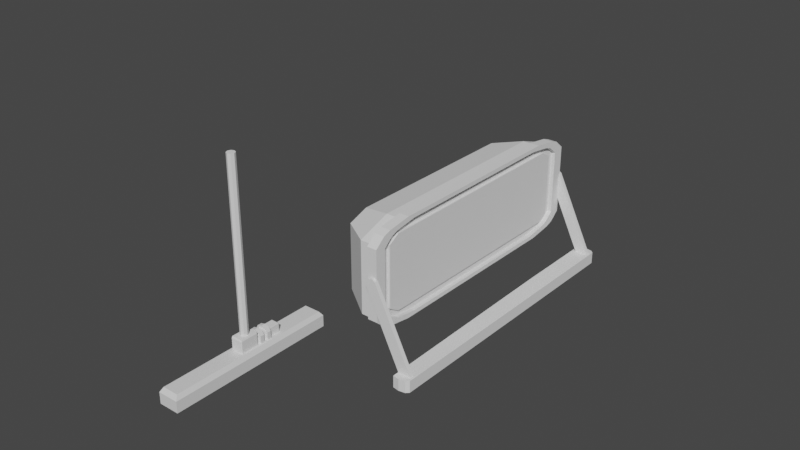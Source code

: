 # Source: flood_light.blend  (saved by Blender 3.3.6; exported with 4.5.12 LTS)
import bpy
from mathutils import Matrix  # noqa: F401  (used for matrix-valued properties, if any)

bpy.ops.wm.read_factory_settings(use_empty=True)
scene = bpy.context.scene
scene.name = 'Scene'

# ---- collections
col_collection = bpy.data.collections.new('Collection'); scene.collection.children.link(col_collection)

# ---- materials (node trees are filled in below, after node groups)
mat_material = bpy.data.materials.new('Material')
mat_material.alpha_threshold = 0.0
mat_material.use_transparent_shadow = False
mat_material.roughness = 0.5
mat_material.line_color = (0.0, 0.0, 0.0, 1.0)

# ---- material node trees
mat_material.use_nodes = True; mat_material.node_tree.nodes.clear()
_N = mat_material.node_tree.nodes; _L = mat_material.node_tree.links
n0 = _N.new('ShaderNodeOutputMaterial'); n0.name = 'Material Output'; n0.location = (300, 300)
n1 = _N.new('ShaderNodeBsdfPrincipled'); n1.name = 'Principled BSDF'; n1.location = (10, 300)
n1.distribution = 'GGX'
n1.subsurface_method = 'RANDOM_WALK_SKIN'
n1.inputs[3].default_value = 1.45
n1.inputs[27].default_value = (0.0, 0.0, 0.0, 1.0)
n1.inputs[28].default_value = 1.0
_L.new(n1.outputs[0], n0.inputs[0])
n0.is_active_output = True

# ---- world
world_world = bpy.data.worlds.new('World'); scene.world = world_world
world_world.use_nodes = True; world_world.node_tree.nodes.clear()
_N = world_world.node_tree.nodes; _L = world_world.node_tree.links
n0 = _N.new('ShaderNodeOutputWorld'); n0.name = 'World Output'; n0.location = (300, 300)
n1 = _N.new('ShaderNodeBackground'); n1.name = 'Background'; n1.location = (10, 300)
n1.inputs[0].default_value = (0.05088, 0.05088, 0.05088, 1.0)
_L.new(n1.outputs[0], n0.inputs[0])
n0.is_active_output = True
world_world.color = (0.05088, 0.05088, 0.05088)
world_world.use_sun_shadow = False
world_world.sun_shadow_jitter_overblur = 0.0

# ---- meshes
me_cube = bpy.data.meshes.new('Cube')
me_cube.from_pydata([(1.0, 1.0, -0.3113), (1.0, -1.0, -0.3113), (-1.0, 1.0, -0.3113), (-1.0, -1.0, -0.3113), (0.7833, 0.963, 1.198), (1.0, 1.0, 0.7833), (0.7833, -0.963, 1.198), (1.0, -1.0, 0.7833), (-0.7833, 0.963, 1.198), (-1.0, 1.0, 0.7833), (-0.7833, -0.963, 1.198), (-1.0, -1.0, 0.7833)], [], [(1, 7, 11, 3), (3, 11, 9, 2), (2, 0, 1, 3), (4, 8, 10, 6), (0, 5, 7, 1), (6, 10, 11, 7), (4, 6, 7, 5), (10, 8, 9, 11), (8, 4, 5, 9), (2, 9, 5, 0)])
_uv = me_cube.uv_layers.new(name='UVMap')
_uv.uv.foreach_set('vector', [0.375, 0.75, 0.5979, 0.75, 0.5979, 1.0, 0.375, 1.0, 0.375, 0.0, 0.5979, 0.0, 0.5979, 0.25, 0.375, 0.25, 0.125, 0.5, 0.375, 0.5, 0.375, 0.75, 0.125, 0.75, 0.6521, 0.5271, 0.8479, 0.5271, 0.8479, 0.7229, 0.6521, 0.7229, 0.375, 0.5, 0.5979, 0.5, 0.5979, 0.75, 0.375, 0.75, 0.6521, 0.7229, 0.8479, 0.7229, 0.875, 0.75, 0.625, 0.75, 0.6521, 0.5271, 0.6521, 0.7229, 0.5979, 0.75, 0.5979, 0.5, 0.8479, 0.7229, 0.8479, 0.5271, 0.875, 0.5, 0.875, 0.75, 0.8479, 0.5271, 0.6521, 0.5271, 0.625, 0.5, 0.875, 0.5, 0.375, 0.25, 0.5979, 0.25, 0.5979, 0.5, 0.375, 0.5])
me_cube.materials.append(mat_material)
me_cube.use_mirror_vertex_groups = False
me_cube.update()
me_cylinder_002 = bpy.data.meshes.new('Cylinder.002')
me_cylinder_002.from_pydata([(0.0, 1.0, -1.0), (0.0, 1.0, 1.0), (0.7071, 0.7071, -1.0), (0.7071, 0.7071, 1.0), (1.0, 0.0, -1.0), (1.0, 0.0, 1.0), (0.7071, -0.7071, -1.0), (0.7071, -0.7071, 1.0), (0.0, -1.0, -1.0), (0.0, -1.0, 1.0), (-0.7071, -0.7071, -1.0), (-0.7071, -0.7071, 1.0), (-1.0, 0.0, -1.0), (-1.0, 0.0, 1.0), (-0.7071, 0.7071, -1.0), (-0.7071, 0.7071, 1.0), (-22.67, 1.0, -1.0), (-22.67, 1.0, 1.0), (-22.67, -1.0, 1.0), (-22.67, -1.0, -1.0), (-23.38, -0.7071, -1.0), (-23.38, -0.7071, 1.0), (-23.67, -3.473e-20, -1.0), (-23.67, -3.473e-20, 1.0), (-23.38, 0.7071, -1.0), (-23.38, 0.7071, 1.0)], [], [(0, 1, 3, 2), (2, 3, 5, 4), (4, 5, 7, 6), (6, 7, 9, 8), (0, 14, 24, 16), (9, 11, 21, 18), (3, 1, 15, 13, 11, 9, 7, 5), (11, 13, 23, 21), (13, 15, 25, 23), (0, 2, 4, 6, 8, 10, 12, 14), (19, 18, 21, 20), (20, 21, 23, 22), (22, 23, 25, 24), (24, 25, 17, 16), (8, 9, 18, 19), (1, 0, 16, 17), (14, 12, 22, 24), (12, 10, 20, 22), (15, 1, 17, 25), (10, 8, 19, 20)])
_uv = me_cylinder_002.uv_layers.new(name='UVMap')
_uv.uv.foreach_set('vector', [1.0, 0.5, 1.0, 1.0, 0.875, 1.0, 0.875, 0.5, 0.875, 0.5, 0.875, 1.0, 0.75, 1.0, 0.75, 0.5, 0.75, 0.5, 0.75, 1.0, 0.625, 1.0, 0.625, 0.5, 0.625, 0.5, 0.625, 1.0, 0.5, 1.0, 0.5, 0.5, 0.75, 0.49, 0.5803, 0.4197, 0.5803, 0.4197, 0.75, 0.49, 0.25, 0.01, 0.08029, 0.08029, 0.08029, 0.08029, 0.25, 0.01, 0.4197, 0.4197, 0.25, 0.49, 0.08029, 0.4197, 0.01, 0.25, 0.08029, 0.08029, 0.25, 0.01, 0.4197, 0.08029, 0.49, 0.25, 0.08029, 0.08029, 0.01, 0.25, 0.01, 0.25, 0.08029, 0.08029, 0.01, 0.25, 0.08029, 0.4197, 0.08029, 0.4197, 0.01, 0.25, 0.75, 0.49, 0.9197, 0.4197, 0.99, 0.25, 0.9197, 0.08029, 0.75, 0.01, 0.5803, 0.08029, 0.51, 0.25, 0.5803, 0.4197, 0.5, 0.5, 0.5, 1.0, 0.375, 1.0, 0.375, 0.5, 0.375, 0.5, 0.375, 1.0, 0.25, 1.0, 0.25, 0.5, 0.25, 0.5, 0.25, 1.0, 0.125, 1.0, 0.125, 0.5, 0.125, 0.5, 0.125, 1.0, 0.0, 1.0, 0.0, 0.5, 0.5, 0.5, 0.5, 1.0, 0.5, 1.0, 0.5, 0.5, 1.0, 1.0, 1.0, 0.5, 1.0, 0.5, 1.0, 1.0, 0.5803, 0.4197, 0.51, 0.25, 0.51, 0.25, 0.5803, 0.4197, 0.51, 0.25, 0.5803, 0.08029, 0.5803, 0.08029, 0.51, 0.25, 0.08029, 0.4197, 0.25, 0.49, 0.25, 0.49, 0.08029, 0.4197, 0.5803, 0.08029, 0.75, 0.01, 0.75, 0.01, 0.5803, 0.08029])
me_cylinder_002.update()
me_cylinder_003 = bpy.data.meshes.new('Cylinder.003')
me_cylinder_003.from_pydata([(0.0, 1.0, -1.0), (0.0, 1.0, 1.0), (0.7071, 0.7071, -1.0), (0.7071, 0.7071, 1.0), (1.0, 0.0, -1.0), (1.0, 0.0, 1.0), (0.7071, -0.7071, -1.0), (0.7071, -0.7071, 1.0), (0.0, -1.0, -1.0), (0.0, -1.0, 1.0), (-0.7071, -0.7071, -1.0), (-0.7071, -0.7071, 1.0), (-1.0, 0.0, -1.0), (-1.0, 0.0, 1.0), (-0.7071, 0.7071, -1.0), (-0.7071, 0.7071, 1.0), (-3.677, 1.0, -1.0), (-3.677, 1.0, 1.0), (-3.677, -1.0, 1.0), (-3.677, -1.0, -1.0), (-4.384, -0.7071, -1.0), (-4.384, -0.7071, 1.0), (-4.677, 0.0, -1.0), (-4.677, 0.0, 1.0), (-4.384, 0.7071, -1.0), (-4.384, 0.7071, 1.0)], [], [(0, 1, 3, 2), (2, 3, 5, 4), (4, 5, 7, 6), (6, 7, 9, 8), (0, 14, 24, 16), (9, 11, 21, 18), (3, 1, 15, 13, 11, 9, 7, 5), (11, 13, 23, 21), (13, 15, 25, 23), (0, 2, 4, 6, 8, 10, 12, 14), (19, 18, 21, 20), (20, 21, 23, 22), (22, 23, 25, 24), (24, 25, 17, 16), (8, 9, 18, 19), (1, 0, 16, 17), (14, 12, 22, 24), (12, 10, 20, 22), (15, 1, 17, 25), (10, 8, 19, 20)])
_uv = me_cylinder_003.uv_layers.new(name='UVMap')
_uv.uv.foreach_set('vector', [1.0, 0.5, 1.0, 1.0, 0.875, 1.0, 0.875, 0.5, 0.875, 0.5, 0.875, 1.0, 0.75, 1.0, 0.75, 0.5, 0.75, 0.5, 0.75, 1.0, 0.625, 1.0, 0.625, 0.5, 0.625, 0.5, 0.625, 1.0, 0.5, 1.0, 0.5, 0.5, 0.75, 0.49, 0.5803, 0.4197, 0.5803, 0.4197, 0.75, 0.49, 0.25, 0.01, 0.08029, 0.08029, 0.08029, 0.08029, 0.25, 0.01, 0.4197, 0.4197, 0.25, 0.49, 0.08029, 0.4197, 0.01, 0.25, 0.08029, 0.08029, 0.25, 0.01, 0.4197, 0.08029, 0.49, 0.25, 0.08029, 0.08029, 0.01, 0.25, 0.01, 0.25, 0.08029, 0.08029, 0.01, 0.25, 0.08029, 0.4197, 0.08029, 0.4197, 0.01, 0.25, 0.75, 0.49, 0.9197, 0.4197, 0.99, 0.25, 0.9197, 0.08029, 0.75, 0.01, 0.5803, 0.08029, 0.51, 0.25, 0.5803, 0.4197, 0.5, 0.5, 0.5, 1.0, 0.375, 1.0, 0.375, 0.5, 0.375, 0.5, 0.375, 1.0, 0.25, 1.0, 0.25, 0.5, 0.25, 0.5, 0.25, 1.0, 0.125, 1.0, 0.125, 0.5, 0.125, 0.5, 0.125, 1.0, 0.0, 1.0, 0.0, 0.5, 0.5, 0.5, 0.5, 1.0, 0.5, 1.0, 0.5, 0.5, 1.0, 1.0, 1.0, 0.5, 1.0, 0.5, 1.0, 1.0, 0.5803, 0.4197, 0.51, 0.25, 0.51, 0.25, 0.5803, 0.4197, 0.51, 0.25, 0.5803, 0.08029, 0.5803, 0.08029, 0.51, 0.25, 0.08029, 0.4197, 0.25, 0.49, 0.25, 0.49, 0.08029, 0.4197, 0.5803, 0.08029, 0.75, 0.01, 0.75, 0.01, 0.5803, 0.08029])
me_cylinder_003.update()
me_cylinder_004 = bpy.data.meshes.new('Cylinder.004')
me_cylinder_004.from_pydata([(0.0, 1.0, -1.0), (0.0, 1.0, 1.0), (0.7071, 0.7071, -1.0), (0.7071, 0.7071, 1.0), (1.0, 0.0, -1.0), (1.0, 0.0, 1.0), (0.7071, -0.7071, -1.0), (0.7071, -0.7071, 1.0), (0.0, -1.0, -1.0), (0.0, -1.0, 1.0), (-0.7071, -0.7071, -1.0), (-0.7071, -0.7071, 1.0), (-1.0, 0.0, -1.0), (-1.0, 0.0, 1.0), (-0.7071, 0.7071, -1.0), (-0.7071, 0.7071, 1.0), (-3.677, 1.0, -1.0), (-3.677, 1.0, 1.0), (-3.677, -1.0, 1.0), (-3.677, -1.0, -1.0), (-4.384, -0.7071, -1.0), (-4.384, -0.7071, 1.0), (-4.677, 0.0, -1.0), (-4.677, 0.0, 1.0), (-4.384, 0.7071, -1.0), (-4.384, 0.7071, 1.0)], [], [(0, 1, 3, 2), (2, 3, 5, 4), (4, 5, 7, 6), (6, 7, 9, 8), (0, 14, 24, 16), (9, 11, 21, 18), (3, 1, 15, 13, 11, 9, 7, 5), (11, 13, 23, 21), (13, 15, 25, 23), (0, 2, 4, 6, 8, 10, 12, 14), (19, 18, 21, 20), (20, 21, 23, 22), (22, 23, 25, 24), (24, 25, 17, 16), (8, 9, 18, 19), (1, 0, 16, 17), (14, 12, 22, 24), (12, 10, 20, 22), (15, 1, 17, 25), (10, 8, 19, 20)])
_uv = me_cylinder_004.uv_layers.new(name='UVMap')
_uv.uv.foreach_set('vector', [1.0, 0.5, 1.0, 1.0, 0.875, 1.0, 0.875, 0.5, 0.875, 0.5, 0.875, 1.0, 0.75, 1.0, 0.75, 0.5, 0.75, 0.5, 0.75, 1.0, 0.625, 1.0, 0.625, 0.5, 0.625, 0.5, 0.625, 1.0, 0.5, 1.0, 0.5, 0.5, 0.75, 0.49, 0.5803, 0.4197, 0.5803, 0.4197, 0.75, 0.49, 0.25, 0.01, 0.08029, 0.08029, 0.08029, 0.08029, 0.25, 0.01, 0.4197, 0.4197, 0.25, 0.49, 0.08029, 0.4197, 0.01, 0.25, 0.08029, 0.08029, 0.25, 0.01, 0.4197, 0.08029, 0.49, 0.25, 0.08029, 0.08029, 0.01, 0.25, 0.01, 0.25, 0.08029, 0.08029, 0.01, 0.25, 0.08029, 0.4197, 0.08029, 0.4197, 0.01, 0.25, 0.75, 0.49, 0.9197, 0.4197, 0.99, 0.25, 0.9197, 0.08029, 0.75, 0.01, 0.5803, 0.08029, 0.51, 0.25, 0.5803, 0.4197, 0.5, 0.5, 0.5, 1.0, 0.375, 1.0, 0.375, 0.5, 0.375, 0.5, 0.375, 1.0, 0.25, 1.0, 0.25, 0.5, 0.25, 0.5, 0.25, 1.0, 0.125, 1.0, 0.125, 0.5, 0.125, 0.5, 0.125, 1.0, 0.0, 1.0, 0.0, 0.5, 0.5, 0.5, 0.5, 1.0, 0.5, 1.0, 0.5, 0.5, 1.0, 1.0, 1.0, 0.5, 1.0, 0.5, 1.0, 1.0, 0.5803, 0.4197, 0.51, 0.25, 0.51, 0.25, 0.5803, 0.4197, 0.51, 0.25, 0.5803, 0.08029, 0.5803, 0.08029, 0.51, 0.25, 0.08029, 0.4197, 0.25, 0.49, 0.25, 0.49, 0.08029, 0.4197, 0.5803, 0.08029, 0.75, 0.01, 0.75, 0.01, 0.5803, 0.08029])
me_cylinder_004.update()
me_cube_001 = bpy.data.meshes.new('Cube.001')
me_cube_001.from_pydata([(-1.0, -1.0, -1.0), (-1.0, -1.0, 1.0), (-1.0, 1.0, -1.0), (-1.0, 1.0, 1.0), (1.0, -1.0, -1.0), (1.0, -1.0, 1.0), (1.0, 1.0, -1.0), (1.0, 1.0, 1.0)], [], [(0, 1, 3, 2), (2, 3, 7, 6), (6, 7, 5, 4), (4, 5, 1, 0), (2, 6, 4, 0), (7, 3, 1, 5)])
_uv = me_cube_001.uv_layers.new(name='UVMap')
_uv.uv.foreach_set('vector', [0.375, 0.0, 0.625, 0.0, 0.625, 0.25, 0.375, 0.25, 0.375, 0.25, 0.625, 0.25, 0.625, 0.5, 0.375, 0.5, 0.375, 0.5, 0.625, 0.5, 0.625, 0.75, 0.375, 0.75, 0.375, 0.75, 0.625, 0.75, 0.625, 1.0, 0.375, 1.0, 0.125, 0.5, 0.375, 0.5, 0.375, 0.75, 0.125, 0.75, 0.625, 0.5, 0.875, 0.5, 0.875, 0.75, 0.625, 0.75])
me_cube_001.update()
me_cube_003 = bpy.data.meshes.new('Cube.003')
me_cube_003.from_pydata([(-1.0, -1.0, -1.0), (-1.0, -1.0, 1.0), (-1.0, 1.0, -1.0), (-1.0, 1.0, 1.0), (1.0, -1.0, -1.0), (1.0, -1.0, 1.0), (1.0, 1.0, -1.0), (1.0, 1.0, 1.0)], [], [(0, 1, 3, 2), (2, 3, 7, 6), (6, 7, 5, 4), (4, 5, 1, 0), (2, 6, 4, 0), (7, 3, 1, 5)])
_uv = me_cube_003.uv_layers.new(name='UVMap')
_uv.uv.foreach_set('vector', [0.375, 0.0, 0.625, 0.0, 0.625, 0.25, 0.375, 0.25, 0.375, 0.25, 0.625, 0.25, 0.625, 0.5, 0.375, 0.5, 0.375, 0.5, 0.625, 0.5, 0.625, 0.75, 0.375, 0.75, 0.375, 0.75, 0.625, 0.75, 0.625, 1.0, 0.375, 1.0, 0.125, 0.5, 0.375, 0.5, 0.375, 0.75, 0.125, 0.75, 0.625, 0.5, 0.875, 0.5, 0.875, 0.75, 0.625, 0.75])
me_cube_003.update()
me_cylinder_006 = bpy.data.meshes.new('Cylinder.006')
me_cylinder_006.from_pydata([(0.0, 1.0, -1.0), (0.0, 1.0, 1.0), (0.7071, 0.7071, -1.0), (0.7071, 0.7071, 1.0), (1.0, 0.0, -1.0), (1.0, 0.0, 1.0), (0.7071, -0.7071, -1.0), (0.7071, -0.7071, 1.0), (0.0, -1.0, -1.0), (0.0, -1.0, 1.0), (-0.7071, -0.7071, -1.0), (-0.7071, -0.7071, 1.0), (-1.0, 0.0, -1.0), (-1.0, 0.0, 1.0), (-0.7071, 0.7071, -1.0), (-0.7071, 0.7071, 1.0)], [], [(0, 1, 3, 2), (2, 3, 5, 4), (4, 5, 7, 6), (6, 7, 9, 8), (8, 9, 11, 10), (10, 11, 13, 12), (3, 1, 15, 13, 11, 9, 7, 5), (12, 13, 15, 14), (14, 15, 1, 0), (0, 2, 4, 6, 8, 10, 12, 14)])
_uv = me_cylinder_006.uv_layers.new(name='UVMap')
_uv.uv.foreach_set('vector', [1.0, 0.5, 1.0, 1.0, 0.875, 1.0, 0.875, 0.5, 0.875, 0.5, 0.875, 1.0, 0.75, 1.0, 0.75, 0.5, 0.75, 0.5, 0.75, 1.0, 0.625, 1.0, 0.625, 0.5, 0.625, 0.5, 0.625, 1.0, 0.5, 1.0, 0.5, 0.5, 0.5, 0.5, 0.5, 1.0, 0.375, 1.0, 0.375, 0.5, 0.375, 0.5, 0.375, 1.0, 0.25, 1.0, 0.25, 0.5, 0.4197, 0.4197, 0.25, 0.49, 0.08029, 0.4197, 0.01, 0.25, 0.08029, 0.08029, 0.25, 0.01, 0.4197, 0.08029, 0.49, 0.25, 0.25, 0.5, 0.25, 1.0, 0.125, 1.0, 0.125, 0.5, 0.125, 0.5, 0.125, 1.0, 0.0, 1.0, 0.0, 0.5, 0.75, 0.49, 0.9197, 0.4197, 0.99, 0.25, 0.9197, 0.08029, 0.75, 0.01, 0.5803, 0.08029, 0.51, 0.25, 0.5803, 0.4197])
me_cylinder_006.update()
me_cube_005 = bpy.data.meshes.new('Cube.005')
me_cube_005.from_pydata([(-1.0, -0.7017, -1.0), (-1.0, -0.8732, -0.929), (-1.0, -0.929, -0.8732), (-1.0, -1.0, -0.7017), (-1.0, -1.0, 0.7017), (-1.0, -0.929, 0.8732), (-1.0, -0.8732, 0.929), (-1.0, -0.7017, 1.0), (-1.0, 1.0, -0.7017), (-1.0, 0.929, -0.8732), (-1.0, 0.8732, -0.929), (-1.0, 0.7017, -1.0), (-1.0, 0.7017, 1.0), (-1.0, 0.8732, 0.929), (-1.0, 0.929, 0.8732), (-1.0, 1.0, 0.7017), (1.0, -1.0, -0.7017), (1.0, -0.929, -0.8732), (1.0, -0.8732, -0.929), (1.0, -0.7017, -1.0), (1.0, -0.7017, 1.0), (1.0, -0.8732, 0.929), (1.0, -0.929, 0.8732), (1.0, -1.0, 0.7017), (1.0, 0.7017, -1.0), (1.0, 0.8732, -0.929), (1.0, 0.929, -0.8732), (1.0, 1.0, -0.7017), (1.0, 1.0, 0.7017), (1.0, 0.929, 0.8732), (1.0, 0.8732, 0.929), (1.0, 0.7017, 1.0), (1.0, 0.6453, -0.9196), (1.0, 0.8543, -0.8029), (1.0, 0.8029, -0.8543), (1.0, 0.8029, 0.8543), (1.0, 0.9196, 0.6453), (1.0, 0.8543, 0.8029), (1.0, -0.8543, 0.8029), (1.0, -0.8029, 0.8543), (1.0, -0.6453, 0.9196), (1.0, -0.9196, -0.6453), (1.0, -0.8029, -0.8543), (1.0, -0.8543, -0.8029), (1.0, -0.6453, -0.9196), (1.0, -0.6453, -0.9196), (1.0, 0.6453, 0.9196), (1.0, 0.9196, -0.6453), (1.0, -0.9196, 0.6453), (1.0, 0.6453, 0.9196), (-1.0, -0.8543, -0.8029), (-1.0, -0.8029, -0.8543), (-1.0, -0.6453, -0.9196), (-1.0, -0.9196, 0.6453), (-1.0, -0.8029, 0.8543), (-1.0, -0.8543, 0.8029), (-1.0, 0.6453, 0.9196), (-1.0, 0.8543, 0.8029), (-1.0, 0.8029, 0.8543), (-1.0, 0.8029, -0.8543), (-1.0, 0.9196, -0.6453), (-1.0, 0.8543, -0.8029), (-1.0, -0.9196, -0.6453), (-1.0, -0.6453, 0.9196), (-1.0, 0.6453, -0.9196), (-1.0, 0.6453, -0.9196), (-1.0, -0.6453, 0.9196), (-1.0, 0.9196, 0.6453)], [], [(21, 6, 5, 22), (25, 10, 9, 26), (16, 23, 4, 3), (13, 30, 29, 14), (8, 15, 28, 27), (44, 19, 24, 25, 26, 27, 28, 29, 30, 31, 46, 35, 37, 36, 47, 33, 34, 32, 45), (49, 46, 31, 20, 21, 22, 23, 16, 17, 18, 19, 44, 42, 43, 41, 48, 38, 39, 40), (11, 24, 19, 0), (31, 12, 7, 20), (64, 11, 0, 1, 2, 3, 4, 5, 6, 7, 63, 54, 55, 53, 62, 50, 51, 52, 65), (7, 12, 13, 14, 15, 8, 9, 10, 11, 64, 59, 61, 60, 67, 57, 58, 56, 66, 63), (24, 11, 10, 25), (8, 27, 26, 9), (12, 31, 30, 13), (28, 15, 14, 29), (0, 19, 18, 1), (16, 3, 2, 17), (20, 7, 6, 21), (4, 23, 22, 5), (1, 18, 17, 2), (54, 39, 38, 55), (34, 33, 61, 59), (53, 48, 41, 62), (57, 37, 35, 58), (47, 36, 67, 60), (45, 32, 65, 52), (56, 49, 40, 66), (64, 65, 32, 34, 59), (33, 47, 60, 61), (58, 35, 46, 49, 56), (36, 37, 57, 67), (42, 44, 45, 52, 51), (62, 41, 43, 50), (66, 40, 39, 54, 63), (55, 38, 48, 53), (43, 42, 51, 50)])
_uv = me_cube_005.uv_layers.new(name='UVMap')
_uv.uv.foreach_set('vector', [0.6161, 0.75, 0.6161, 1.0, 0.6091, 1.0, 0.6091, 0.75, 0.375, 0.5159, 0.125, 0.5159, 0.125, 0.5089, 0.375, 0.5089, 0.4123, 0.75, 0.5877, 0.75, 0.5877, 1.0, 0.4123, 1.0, 0.6161, 0.25, 0.6161, 0.5, 0.6091, 0.5, 0.6091, 0.25, 0.4123, 0.25, 0.5877, 0.25, 0.5877, 0.5, 0.4123, 0.5, 0.3851, 0.7057, 0.375, 0.7127, 0.375, 0.5373, 0.3839, 0.5159, 0.3909, 0.5089, 0.4123, 0.5, 0.5877, 0.5, 0.6091, 0.5089, 0.6161, 0.5159, 0.625, 0.5373, 0.6149, 0.5443, 0.6068, 0.5246, 0.6004, 0.5182, 0.5807, 0.5101, 0.4193, 0.5101, 0.3996, 0.5182, 0.3932, 0.5246, 0.3851, 0.5443, 0.3851, 0.7057, 0.6149, 0.5443, 0.6149, 0.5443, 0.625, 0.5373, 0.625, 0.7127, 0.6161, 0.7341, 0.6091, 0.7411, 0.5877, 0.75, 0.4123, 0.75, 0.3909, 0.7411, 0.3839, 0.7341, 0.375, 0.7127, 0.3851, 0.7057, 0.3932, 0.7254, 0.3996, 0.7318, 0.4193, 0.7399, 0.5807, 0.7399, 0.6004, 0.7318, 0.6068, 0.7254, 0.6149, 0.7057, 0.125, 0.5373, 0.375, 0.5373, 0.375, 0.7127, 0.125, 0.7127, 0.625, 0.5373, 0.875, 0.5373, 0.875, 0.7127, 0.625, 0.7127, 0.3851, 0.2057, 0.375, 0.2127, 0.375, 0.03729, 0.3839, 0.01586, 0.3909, 0.008877, 0.4123, 0.0, 0.5877, 0.0, 0.6091, 0.008877, 0.6161, 0.01586, 0.625, 0.03729, 0.6149, 0.04434, 0.6068, 0.02463, 0.6004, 0.01822, 0.5807, 0.01005, 0.4193, 0.01005, 0.3996, 0.01822, 0.3932, 0.02463, 0.3851, 0.04434, 0.3851, 0.2057, 0.625, 0.03729, 0.625, 0.2127, 0.6161, 0.2341, 0.6091, 0.2411, 0.5877, 0.25, 0.4123, 0.25, 0.3909, 0.2411, 0.3839, 0.2341, 0.375, 0.2127, 0.3851, 0.2057, 0.3932, 0.2254, 0.3996, 0.2318, 0.4193, 0.2399, 0.5807, 0.2399, 0.6004, 0.2318, 0.6068, 0.2254, 0.6149, 0.2057, 0.6149, 0.04434, 0.6149, 0.04434, 0.375, 0.5373, 0.125, 0.5373, 0.125, 0.5159, 0.375, 0.5159, 0.125, 0.5, 0.375, 0.5, 0.375, 0.5089, 0.125, 0.5089, 0.625, 0.25, 0.625, 0.5, 0.6161, 0.5, 0.6161, 0.25, 0.5877, 0.5, 0.5877, 0.25, 0.6091, 0.25, 0.6091, 0.5, 0.125, 0.7127, 0.375, 0.7127, 0.375, 0.7341, 0.125, 0.7341, 0.375, 0.75, 0.125, 0.75, 0.125, 0.7411, 0.375, 0.7411, 0.625, 0.75, 0.625, 1.0, 0.6161, 1.0, 0.6161, 0.75, 0.5877, 1.0, 0.5877, 0.75, 0.6091, 0.75, 0.6091, 1.0, 0.125, 0.7341, 0.375, 0.7341, 0.375, 0.7411, 0.125, 0.7411, 0.6161, 0.9261, 0.6161, 0.8239, 0.6091, 0.8239, 0.6091, 0.9261, 0.3011, 0.5159, 0.3011, 0.5089, 0.1989, 0.5089, 0.1989, 0.5159, 0.5877, 0.9261, 0.5877, 0.8239, 0.4123, 0.8239, 0.4123, 0.9261, 0.6091, 0.3239, 0.6091, 0.4261, 0.6161, 0.4261, 0.6161, 0.3239, 0.4123, 0.4261, 0.5877, 0.4261, 0.5877, 0.3239, 0.4123, 0.3239, 0.3011, 0.7127, 0.3011, 0.5373, 0.1989, 0.5373, 0.1989, 0.7127, 0.8011, 0.5373, 0.6989, 0.5373, 0.6989, 0.7127, 0.8011, 0.7127, 0.1989, 0.5373, 0.1989, 0.5373, 0.3011, 0.5373, 0.3011, 0.5159, 0.1989, 0.5159, 0.3011, 0.5089, 0.3011, 0.5, 0.1989, 0.5, 0.1989, 0.5089, 0.6161, 0.3239, 0.6161, 0.4261, 0.625, 0.4261, 0.625, 0.4261, 0.625, 0.3239, 0.5877, 0.4261, 0.6091, 0.4261, 0.6091, 0.3239, 0.5877, 0.3239, 0.3011, 0.7341, 0.3011, 0.7127, 0.3011, 0.7127, 0.1989, 0.7127, 0.1989, 0.7341, 0.1989, 0.75, 0.3011, 0.75, 0.3011, 0.7411, 0.1989, 0.7411, 0.625, 0.9261, 0.625, 0.8239, 0.6161, 0.8239, 0.6161, 0.9261, 0.625, 0.9261, 0.6091, 0.9261, 0.6091, 0.8239, 0.5877, 0.8239, 0.5877, 0.9261, 0.3011, 0.7411, 0.3011, 0.7341, 0.1989, 0.7341, 0.1989, 0.7411])
me_cube_005.materials.append(None)
me_cube_005.update()
me_cube_007 = bpy.data.meshes.new('Cube.007')
me_cube_007.from_pydata([(-1.0, -0.8225, -1.0), (-1.0, -0.9064, -0.8225), (-1.0, -0.9064, 0.8225), (-1.0, -0.8225, 1.0), (-1.0, 0.9064, -0.8225), (-1.0, 0.8225, -1.0), (-1.0, 0.8225, 1.0), (-1.0, 0.9064, 0.8225), (1.0, -0.9064, -0.8225), (1.0, -0.8225, -1.0), (1.0, -0.8225, 1.0), (1.0, -0.9064, 0.8225), (1.0, 0.8225, -1.0), (1.0, 0.9064, -0.8225), (1.0, 0.9064, 0.8225), (1.0, 0.8225, 1.0)], [], [(8, 11, 2, 1), (12, 13, 14, 15, 10, 11, 8, 9), (15, 6, 3, 10), (0, 1, 2, 3, 6, 7, 4, 5), (4, 7, 14, 13), (12, 5, 4, 13), (6, 15, 14, 7), (0, 9, 8, 1), (10, 3, 2, 11), (5, 12, 9, 0)])
_uv = me_cube_007.uv_layers.new(name='UVMap')
_uv.uv.foreach_set('vector', [0.3972, 0.75, 0.6028, 0.75, 0.6028, 1.0, 0.3972, 1.0, 0.375, 0.5222, 0.3972, 0.5, 0.6028, 0.5, 0.625, 0.5222, 0.625, 0.7278, 0.6028, 0.75, 0.3972, 0.75, 0.375, 0.7278, 0.625, 0.5222, 0.875, 0.5222, 0.875, 0.7278, 0.625, 0.7278, 0.375, 0.02219, 0.3972, 0.0, 0.6028, 0.0, 0.625, 0.02219, 0.625, 0.2278, 0.6028, 0.25, 0.3972, 0.25, 0.375, 0.2278, 0.3972, 0.25, 0.6028, 0.25, 0.6028, 0.5, 0.3972, 0.5, 0.375, 0.5222, 0.125, 0.5222, 0.125, 0.5, 0.375, 0.5, 0.625, 0.25, 0.625, 0.5, 0.6028, 0.5, 0.6028, 0.25, 0.125, 0.7278, 0.375, 0.7278, 0.375, 0.75, 0.125, 0.75, 0.625, 0.75, 0.625, 1.0, 0.6028, 1.0, 0.6028, 0.75, 0.125, 0.5222, 0.375, 0.5222, 0.375, 0.7278, 0.125, 0.7278])
me_cube_007.update()
me_cube_009 = bpy.data.meshes.new('Cube.009')
me_cube_009.from_pydata([(1.0, -1.0, -0.7544), (1.0, -0.7544, -1.0), (1.0, -0.7544, 1.0), (1.0, -1.0, 0.7544), (1.0, 0.7544, -1.0), (1.0, 1.0, -0.7544), (1.0, 1.0, 0.7544), (1.0, 0.7544, 1.0), (-2.512, -0.6878, -0.8393), (-0.1873, -0.7544, -1.0), (-2.512, -0.8393, -0.6878), (-0.1873, -1.0, -0.7544), (-2.512, -0.8393, 0.6878), (-0.1873, -1.0, 0.7544), (-2.512, -0.6878, 0.8393), (-0.1873, -0.7544, 1.0), (-2.512, 0.8393, -0.6878), (-0.1873, 1.0, -0.7544), (-2.512, 0.6878, -0.8393), (-0.1873, 0.7544, -1.0), (-2.512, 0.6878, 0.8393), (-0.1873, 0.7544, 1.0), (-2.512, 0.8393, 0.6878), (-0.1873, 1.0, 0.7544)], [], [(2, 15, 13, 3), (4, 5, 6, 7, 2, 3, 0, 1), (4, 19, 17, 5), (0, 3, 13, 11), (21, 7, 6, 23), (17, 23, 6, 5), (19, 4, 1, 9), (7, 21, 15, 2), (8, 10, 12, 14, 20, 22, 16, 18), (18, 16, 17, 19), (22, 20, 21, 23), (10, 8, 9, 11), (14, 12, 13, 15), (8, 18, 19, 9), (11, 13, 12, 10), (15, 21, 20, 14), (23, 17, 16, 22), (9, 1, 0, 11)])
_uv = me_cube_009.uv_layers.new(name='UVMap')
_uv.uv.foreach_set('vector', [0.625, 0.75, 0.625, 0.9799, 0.5943, 0.9799, 0.5943, 0.75, 0.375, 0.5307, 0.4057, 0.5, 0.5943, 0.5, 0.625, 0.5307, 0.625, 0.7193, 0.5943, 0.75, 0.4057, 0.75, 0.375, 0.7193, 0.375, 0.5307, 0.1451, 0.5307, 0.1451, 0.5, 0.375, 0.5, 0.4057, 0.75, 0.5943, 0.75, 0.5943, 0.9799, 0.4057, 0.9799, 0.625, 0.2701, 0.625, 0.5, 0.5943, 0.5, 0.5943, 0.2701, 0.4057, 0.2701, 0.5943, 0.2701, 0.5943, 0.5, 0.4057, 0.5, 0.1451, 0.5307, 0.375, 0.5307, 0.375, 0.7193, 0.1451, 0.7193, 0.625, 0.5307, 0.8549, 0.5307, 0.8549, 0.7193, 0.625, 0.7193, 0.3951, 0.03902, 0.414, 0.02009, 0.586, 0.02009, 0.6049, 0.03902, 0.6049, 0.211, 0.586, 0.2299, 0.414, 0.2299, 0.3951, 0.211, 0.3951, 0.211, 0.414, 0.2299, 0.4057, 0.25, 0.375, 0.2193, 0.586, 0.2299, 0.6049, 0.211, 0.625, 0.2193, 0.5943, 0.25, 0.414, 0.02009, 0.3951, 0.03902, 0.375, 0.0307, 0.4057, 0.0, 0.6049, 0.03902, 0.586, 0.02009, 0.5943, 0.0, 0.625, 0.0307, 0.3951, 0.03902, 0.3951, 0.211, 0.375, 0.2193, 0.375, 0.0307, 0.4057, 0.0, 0.5943, 0.0, 0.586, 0.02009, 0.414, 0.02009, 0.625, 0.0307, 0.625, 0.2193, 0.6049, 0.211, 0.6049, 0.03902, 0.5943, 0.2701, 0.4057, 0.2701, 0.414, 0.2299, 0.586, 0.2299, 0.1451, 0.7193, 0.375, 0.7193, 0.375, 0.75, 0.1451, 0.75])
me_cube_009.update()
me_cylinder_007 = bpy.data.meshes.new('Cylinder.007')
me_cylinder_007.from_pydata([(0.0, 1.0, -1.0), (0.0, 1.0, 1.0), (0.7071, 0.7071, -1.0), (0.7071, 0.7071, 1.0), (1.0, 0.0, -1.0), (1.0, 0.0, 1.0), (0.7071, -0.7071, -1.0), (0.7071, -0.7071, 1.0), (0.0, -1.0, -1.0), (0.0, -1.0, 1.0), (-0.7071, -0.7071, -1.0), (-0.7071, -0.7071, 1.0), (-1.0, 0.0, -1.0), (-1.0, 0.0, 1.0), (-0.7071, 0.7071, -1.0), (-0.7071, 0.7071, 1.0), (-22.67, 1.0, -1.0), (-22.67, 1.0, 1.0), (-22.67, -1.0, 1.0), (-22.67, -1.0, -1.0), (-23.38, -0.7071, -1.0), (-23.38, -0.7071, 1.0), (-23.67, -3.473e-20, -1.0), (-23.67, -3.473e-20, 1.0), (-23.38, 0.7071, -1.0), (-23.38, 0.7071, 1.0)], [], [(0, 1, 3, 2), (2, 3, 5, 4), (4, 5, 7, 6), (6, 7, 9, 8), (0, 14, 24, 16), (9, 11, 21, 18), (3, 1, 15, 13, 11, 9, 7, 5), (11, 13, 23, 21), (13, 15, 25, 23), (0, 2, 4, 6, 8, 10, 12, 14), (19, 18, 21, 20), (20, 21, 23, 22), (22, 23, 25, 24), (24, 25, 17, 16), (8, 9, 18, 19), (1, 0, 16, 17), (14, 12, 22, 24), (12, 10, 20, 22), (15, 1, 17, 25), (10, 8, 19, 20)])
_uv = me_cylinder_007.uv_layers.new(name='UVMap')
_uv.uv.foreach_set('vector', [1.0, 0.5, 1.0, 1.0, 0.875, 1.0, 0.875, 0.5, 0.875, 0.5, 0.875, 1.0, 0.75, 1.0, 0.75, 0.5, 0.75, 0.5, 0.75, 1.0, 0.625, 1.0, 0.625, 0.5, 0.625, 0.5, 0.625, 1.0, 0.5, 1.0, 0.5, 0.5, 0.75, 0.49, 0.5803, 0.4197, 0.5803, 0.4197, 0.75, 0.49, 0.25, 0.01, 0.08029, 0.08029, 0.08029, 0.08029, 0.25, 0.01, 0.4197, 0.4197, 0.25, 0.49, 0.08029, 0.4197, 0.01, 0.25, 0.08029, 0.08029, 0.25, 0.01, 0.4197, 0.08029, 0.49, 0.25, 0.08029, 0.08029, 0.01, 0.25, 0.01, 0.25, 0.08029, 0.08029, 0.01, 0.25, 0.08029, 0.4197, 0.08029, 0.4197, 0.01, 0.25, 0.75, 0.49, 0.9197, 0.4197, 0.99, 0.25, 0.9197, 0.08029, 0.75, 0.01, 0.5803, 0.08029, 0.51, 0.25, 0.5803, 0.4197, 0.5, 0.5, 0.5, 1.0, 0.375, 1.0, 0.375, 0.5, 0.375, 0.5, 0.375, 1.0, 0.25, 1.0, 0.25, 0.5, 0.25, 0.5, 0.25, 1.0, 0.125, 1.0, 0.125, 0.5, 0.125, 0.5, 0.125, 1.0, 0.0, 1.0, 0.0, 0.5, 0.5, 0.5, 0.5, 1.0, 0.5, 1.0, 0.5, 0.5, 1.0, 1.0, 1.0, 0.5, 1.0, 0.5, 1.0, 1.0, 0.5803, 0.4197, 0.51, 0.25, 0.51, 0.25, 0.5803, 0.4197, 0.51, 0.25, 0.5803, 0.08029, 0.5803, 0.08029, 0.51, 0.25, 0.08029, 0.4197, 0.25, 0.49, 0.25, 0.49, 0.08029, 0.4197, 0.5803, 0.08029, 0.75, 0.01, 0.75, 0.01, 0.5803, 0.08029])
me_cylinder_007.update()
me_cylinder_008 = bpy.data.meshes.new('Cylinder.008')
me_cylinder_008.from_pydata([(0.0, 1.0, -1.0), (0.0, 1.0, 1.0), (0.7071, 0.7071, -1.0), (0.7071, 0.7071, 1.0), (1.0, 0.0, -1.0), (1.0, 0.0, 1.0), (0.7071, -0.7071, -1.0), (0.7071, -0.7071, 1.0), (0.0, -1.0, -1.0), (0.0, -1.0, 1.0), (-0.7071, -0.7071, -1.0), (-0.7071, -0.7071, 1.0), (-1.0, 0.0, -1.0), (-1.0, 0.0, 1.0), (-0.7071, 0.7071, -1.0), (-0.7071, 0.7071, 1.0), (-22.67, 1.0, -1.0), (-22.67, 1.0, 1.0), (-75.73, -1.0, 1.0), (-75.73, -1.0, -1.0), (-76.44, -0.7071, -1.0), (-76.44, -0.7071, 1.0), (-76.73, 1.536e-06, -1.0), (-76.73, 1.536e-06, 1.0), (-76.44, 0.7071, -1.0), (-76.44, 0.7071, 1.0)], [], [(0, 1, 3, 2), (2, 3, 5, 4), (4, 5, 7, 6), (6, 7, 9, 8), (0, 14, 24, 16), (9, 11, 21, 18), (3, 1, 15, 13, 11, 9, 7, 5), (11, 13, 23, 21), (13, 15, 25, 23), (0, 2, 4, 6, 8, 10, 12, 14), (19, 18, 21, 20), (20, 21, 23, 22), (22, 23, 25, 24), (24, 25, 17, 16), (8, 9, 18, 19), (1, 0, 16, 17), (14, 12, 22, 24), (12, 10, 20, 22), (15, 1, 17, 25), (10, 8, 19, 20)])
_uv = me_cylinder_008.uv_layers.new(name='UVMap')
_uv.uv.foreach_set('vector', [1.0, 0.5, 1.0, 1.0, 0.875, 1.0, 0.875, 0.5, 0.875, 0.5, 0.875, 1.0, 0.75, 1.0, 0.75, 0.5, 0.75, 0.5, 0.75, 1.0, 0.625, 1.0, 0.625, 0.5, 0.625, 0.5, 0.625, 1.0, 0.5, 1.0, 0.5, 0.5, 0.75, 0.49, 0.5803, 0.4197, 0.5803, 0.4197, 0.75, 0.49, 0.25, 0.01, 0.08029, 0.08029, 0.08029, 0.08029, 0.25, 0.01, 0.4197, 0.4197, 0.25, 0.49, 0.08029, 0.4197, 0.01, 0.25, 0.08029, 0.08029, 0.25, 0.01, 0.4197, 0.08029, 0.49, 0.25, 0.08029, 0.08029, 0.01, 0.25, 0.01, 0.25, 0.08029, 0.08029, 0.01, 0.25, 0.08029, 0.4197, 0.08029, 0.4197, 0.01, 0.25, 0.75, 0.49, 0.9197, 0.4197, 0.99, 0.25, 0.9197, 0.08029, 0.75, 0.01, 0.5803, 0.08029, 0.51, 0.25, 0.5803, 0.4197, 0.5, 0.5, 0.5, 1.0, 0.375, 1.0, 0.375, 0.5, 0.375, 0.5, 0.375, 1.0, 0.25, 1.0, 0.25, 0.5, 0.25, 0.5, 0.25, 1.0, 0.125, 1.0, 0.125, 0.5, 0.125, 0.5, 0.125, 1.0, 0.0, 1.0, 0.0, 0.5, 0.5, 0.5, 0.5, 1.0, 0.5, 1.0, 0.5, 0.5, 1.0, 1.0, 1.0, 0.5, 1.0, 0.5, 1.0, 1.0, 0.5803, 0.4197, 0.51, 0.25, 0.51, 0.25, 0.5803, 0.4197, 0.51, 0.25, 0.5803, 0.08029, 0.5803, 0.08029, 0.51, 0.25, 0.08029, 0.4197, 0.25, 0.49, 0.25, 0.49, 0.08029, 0.4197, 0.5803, 0.08029, 0.75, 0.01, 0.75, 0.01, 0.5803, 0.08029])
me_cylinder_008.update()

# ---- objects
ob_cube = bpy.data.objects.new('Cube', me_cube)
ob_cylinder_002 = bpy.data.objects.new('Cylinder.002', me_cylinder_002)
ob_cylinder_003 = bpy.data.objects.new('Cylinder.003', me_cylinder_003)
ob_cylinder_001 = bpy.data.objects.new('Cylinder.001', me_cylinder_004)
ob_cube_001 = bpy.data.objects.new('Cube.001', me_cube_001)
ob_cube_002 = bpy.data.objects.new('Cube.002', me_cube_003)
ob_cylinder = bpy.data.objects.new('Cylinder', me_cylinder_006)
ob_cube_003 = bpy.data.objects.new('Cube.003', me_cube_005)
ob_cube_004 = bpy.data.objects.new('Cube.004', me_cube_007)
ob_cube_005 = bpy.data.objects.new('Cube.005', me_cube_009)
ob_cylinder_004 = bpy.data.objects.new('Cylinder.004', me_cylinder_007)
ob_cylinder_005 = bpy.data.objects.new('Cylinder.005', me_cylinder_008)

# ---- transforms, parenting, visibility, modifiers, constraints
ob_cube.location = (0.0, -26.31, 0.0)
ob_cube.scale = (1.0, 8.17, 1.0)
ob_cube.lock_rotations_4d = False
ob_cube.empty_display_type = 'ARROWS'
ob_cube.lineart.crease_threshold = 0.0
ob_cylinder_002.location = (0.0, -10.64, 0.3611)
ob_cylinder_002.rotation_euler = (1.571, 5.169, 3.142)
ob_cylinder_002.scale = (0.4265, 0.6441, 0.2208)
ob_cylinder_003.location = (0.0, -24.2, 0.3611)
ob_cylinder_003.rotation_euler = (0.0, 1.571, 1.571)
ob_cylinder_003.scale = (0.4265, 0.6441, 0.1798)
ob_cylinder_001.location = (0.0, -24.97, 0.3611)
ob_cylinder_001.rotation_euler = (0.0, 1.571, 1.571)
ob_cylinder_001.scale = (0.4265, 0.6441, 0.1798)
ob_cube_001.location = (0.0, -24.2, 1.057)
ob_cube_001.scale = (0.393, 1.441, 1.0)
_m = ob_cube_001.modifiers.new('Bevel', 'BEVEL')
ob_cube_002.location = (0.0, -26.31, 1.057)
ob_cube_002.rotation_euler = (1.571, -0.0, 0.0)
ob_cube_002.scale = (0.5766, 1.441, 0.9187)
_m = ob_cube_002.modifiers.new('Bevel', 'BEVEL')
ob_cylinder.location = (0.0, -26.31, 10.08)
ob_cylinder.scale = (0.3818, 0.3818, 8.495)
ob_cube_003.location = (0.0, 4.885, 0.0)
ob_cube_003.scale = (0.5495, 15.44, 5.504)
ob_cube_004.location = (0.0, 4.885, 0.0)
ob_cube_004.scale = (0.3406, 14.67, 4.159)
ob_cube_005.location = (-1.433, 4.885, 0.0)
ob_cube_005.scale = (1.49, 14.99, 5.245)
ob_cylinder_004.location = (0.0, 20.41, 0.3611)
ob_cylinder_004.rotation_euler = (1.571, 5.169, 3.142)
ob_cylinder_004.scale = (0.4265, 0.6441, 0.2208)
ob_cylinder_005.location = (4.035, 21.09, -8.696)
ob_cylinder_005.rotation_euler = (0.0, -0.0, 1.571)
ob_cylinder_005.scale = (0.4265, 1.022, 0.6508)

# ---- collection membership
col_collection.objects.link(ob_cube)
col_collection.objects.link(ob_cylinder_002)
col_collection.objects.link(ob_cylinder_003)
col_collection.objects.link(ob_cylinder_001)
col_collection.objects.link(ob_cube_001)
col_collection.objects.link(ob_cube_002)
col_collection.objects.link(ob_cylinder)
col_collection.objects.link(ob_cube_003)
col_collection.objects.link(ob_cube_004)
col_collection.objects.link(ob_cube_005)
col_collection.objects.link(ob_cylinder_004)
col_collection.objects.link(ob_cylinder_005)

# ---- scene / render settings (as saved in the file)
scene.frame_start = 1; scene.frame_end = 250; scene.frame_set(1)
scene.render.engine = 'BLENDER_EEVEE_NEXT'
scene.cycles.sampling_pattern = 'TABULATED_SOBOL'
scene.cycles.use_light_tree = False
scene.view_settings.view_transform = 'Filmic'
bpy.context.view_layer.update()

# ---- added for rendering (the .blend has no active camera and no usable light): camera, sun
cam_auto = bpy.data.cameras.new('AutoCamera')
cam_auto.lens = 50.0
cam_auto.sensor_width = 36.0
cam_auto.clip_end = 1029.62
ob_auto_camera = bpy.data.objects.new('AutoCamera', cam_auto)
scene.collection.objects.link(ob_auto_camera)
ob_auto_camera.location = (58.609, -76.8829, 51.5508)
ob_auto_camera.rotation_euler = (1.09748, -7.21219e-08, 0.694738)
scene.camera = ob_auto_camera
light_auto_sun = bpy.data.lights.new('AutoSun', 'SUN')
light_auto_sun.energy = 3.0
light_auto_sun.angle = 0.0523599
ob_auto_sun = bpy.data.objects.new('AutoSun', light_auto_sun)
scene.collection.objects.link(ob_auto_sun)
ob_auto_sun.rotation_euler = (0.872665, 0.174533, 0.523599)
bpy.context.view_layer.update()
